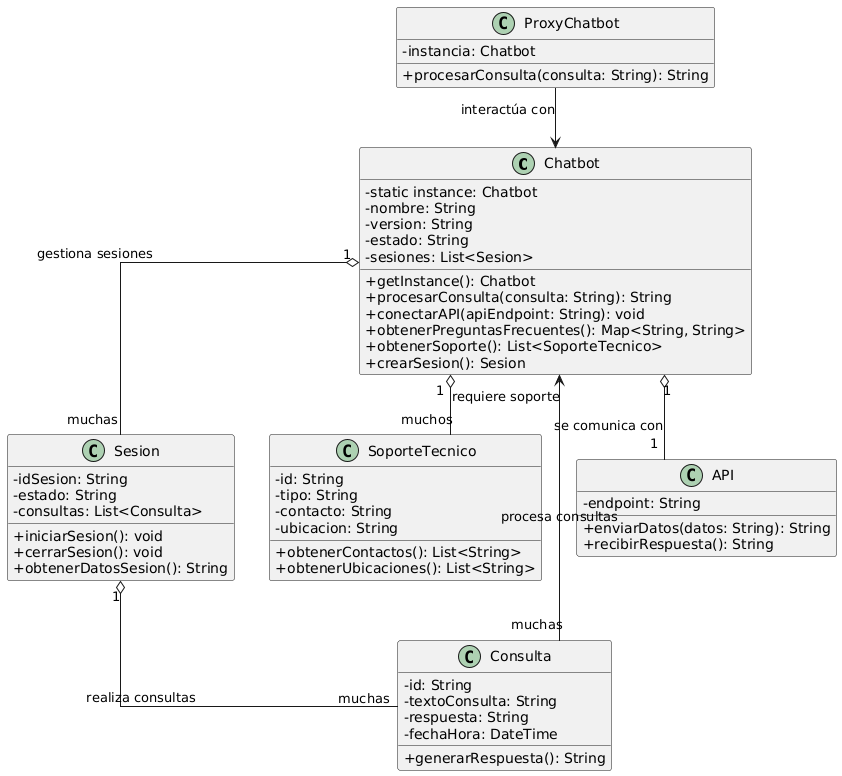

The diagram above was rendered by PlantUML. Its source (embedded in the PNG):
@startuml
!define RECTANGLE class
skinparam linetype ortho
skinparam classAttributeIconSize 0

' 📌 Clase principal con Singleton y Factory Method
RECTANGLE Chatbot {
  - static instance: Chatbot
  - nombre: String
  - version: String
  - estado: String
  - sesiones: List<Sesion>
  + getInstance(): Chatbot
  + procesarConsulta(consulta: String): String
  + conectarAPI(apiEndpoint: String): void
  + obtenerPreguntasFrecuentes(): Map<String, String>
  + obtenerSoporte(): List<SoporteTecnico>
  + crearSesion(): Sesion
}

' 📌 Proxy para manejar múltiples conexiones
RECTANGLE ProxyChatbot {
  - instancia: Chatbot
  + procesarConsulta(consulta: String): String
}

' 📌 Clase para gestionar la sesión del usuario
RECTANGLE Sesion {
  - idSesion: String
  - estado: String
  - consultas: List<Consulta>
  + iniciarSesion(): void
  + cerrarSesion(): void
  + obtenerDatosSesion(): String
}

' 📌 Clase Soporte Técnico
RECTANGLE SoporteTecnico {
  - id: String
  - tipo: String
  - contacto: String
  - ubicacion: String
  + obtenerContactos(): List<String>
  + obtenerUbicaciones(): List<String>
}

' 📌 API mejorada con autenticación
RECTANGLE API {
  - endpoint: String
  + enviarDatos(datos: String): String
  + recibirRespuesta(): String
}

' 📌 Clase Consulta mejorada
RECTANGLE Consulta {
  - id: String
  - textoConsulta: String
  - respuesta: String
  - fechaHora: DateTime
  + generarRespuesta(): String
}

' 🔹 Relaciones organizadas con asociaciones claras

ProxyChatbot --> Chatbot : "interactúa con"
Chatbot "1" o-- "muchas" Sesion : "gestiona sesiones"
Chatbot "1" o-- "muchos" SoporteTecnico : "requiere soporte"
Chatbot "1" o-- "1" API : "se comunica con"
Sesion "1" o-- "muchas" Consulta : "realiza consultas"
Consulta "muchas" --> Chatbot : "procesa consultas"
@enduml